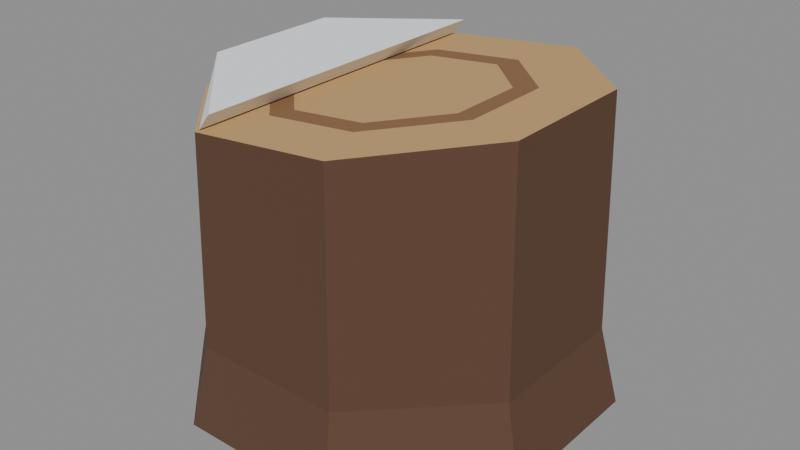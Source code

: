 # Source: stump.blend  (saved by Blender 5.0.119; exported with 4.5.12 LTS)
import bpy
from mathutils import Matrix  # noqa: F401  (used for matrix-valued properties, if any)

bpy.ops.wm.read_factory_settings(use_empty=True)
scene = bpy.context.scene
scene.name = 'Scene'

# ---- materials (node trees are filled in below, after node groups)
mat_bark = bpy.data.materials.new('bark')
mat_bark.diffuse_color = (0.1046, 0.04971, 0.02732, 1.0)
mat_bark.roughness = 0.9
mat_wood_light = bpy.data.materials.new('wood_light')
mat_wood_light.diffuse_color = (0.5711, 0.3564, 0.147, 1.0)
mat_wood_light.roughness = 0.9
mat_wood = bpy.data.materials.new('wood')
mat_wood.diffuse_color = (0.2582, 0.1301, 0.05613, 1.0)
mat_wood.roughness = 0.9
mat_snow = bpy.data.materials.new('snow')
mat_snow.diffuse_color = (0.8796, 0.9131, 0.956, 1.0)
mat_snow.roughness = 0.9

# ---- material node trees
mat_bark.use_nodes = True; mat_bark.node_tree.nodes.clear()
_N = mat_bark.node_tree.nodes; _L = mat_bark.node_tree.links
n0 = _N.new('ShaderNodeBsdfPrincipled'); n0.name = 'Principled BSDF'; n0.location = (-200, 100)
n0.inputs[0].default_value = (0.1046, 0.04971, 0.02732, 1.0)
n0.inputs[2].default_value = 0.9
n0.inputs[27].default_value = (0.0, 0.0, 0.0, 1.0)
n1 = _N.new('ShaderNodeOutputMaterial'); n1.name = 'Material Output'; n1.location = (200, 100)
_L.new(n0.outputs[0], n1.inputs[0])
n1.is_active_output = True
mat_wood_light.use_nodes = True; mat_wood_light.node_tree.nodes.clear()
_N = mat_wood_light.node_tree.nodes; _L = mat_wood_light.node_tree.links
n0 = _N.new('ShaderNodeBsdfPrincipled'); n0.name = 'Principled BSDF'; n0.location = (-200, 100)
n0.inputs[0].default_value = (0.5711, 0.3564, 0.147, 1.0)
n0.inputs[2].default_value = 0.9
n0.inputs[27].default_value = (0.0, 0.0, 0.0, 1.0)
n1 = _N.new('ShaderNodeOutputMaterial'); n1.name = 'Material Output'; n1.location = (200, 100)
_L.new(n0.outputs[0], n1.inputs[0])
n1.is_active_output = True
mat_wood.use_nodes = True; mat_wood.node_tree.nodes.clear()
_N = mat_wood.node_tree.nodes; _L = mat_wood.node_tree.links
n0 = _N.new('ShaderNodeBsdfPrincipled'); n0.name = 'Principled BSDF'; n0.location = (-200, 100)
n0.inputs[0].default_value = (0.2582, 0.1301, 0.05613, 1.0)
n0.inputs[2].default_value = 0.9
n0.inputs[27].default_value = (0.0, 0.0, 0.0, 1.0)
n1 = _N.new('ShaderNodeOutputMaterial'); n1.name = 'Material Output'; n1.location = (200, 100)
_L.new(n0.outputs[0], n1.inputs[0])
n1.is_active_output = True
mat_snow.use_nodes = True; mat_snow.node_tree.nodes.clear()
_N = mat_snow.node_tree.nodes; _L = mat_snow.node_tree.links
n0 = _N.new('ShaderNodeBsdfPrincipled'); n0.name = 'Principled BSDF'; n0.location = (-200, 100)
n0.inputs[0].default_value = (0.8796, 0.9131, 0.956, 1.0)
n0.inputs[2].default_value = 0.9
n0.inputs[27].default_value = (0.0, 0.0, 0.0, 1.0)
n1 = _N.new('ShaderNodeOutputMaterial'); n1.name = 'Material Output'; n1.location = (200, 100)
_L.new(n0.outputs[0], n1.inputs[0])
n1.is_active_output = True

# ---- meshes
me_stump = bpy.data.meshes.new('Stump')
me_stump.from_pydata([(0.3049, 0.1263, 0.0), (0.1263, 0.3049, 0.0), (-0.1263, 0.3049, 0.0), (-0.3049, 0.1263, 0.0), (-0.3049, -0.1263, 0.0), (-0.1263, -0.3049, 0.0), (0.1263, -0.3049, 0.0), (0.3049, -0.1263, 0.0), (0.2772, 0.1148, 0.12), (0.1148, 0.2772, 0.12), (-0.1148, 0.2772, 0.12), (-0.2772, 0.1148, 0.12), (-0.2772, -0.1148, 0.12), (-0.1148, -0.2772, 0.12), (0.1148, -0.2772, 0.12), (0.2772, -0.1148, 0.12), (0.2679, 0.111, 0.4777), (0.111, 0.2679, 0.4615), (-0.111, 0.2679, 0.4385), (-0.2679, 0.111, 0.4223), (-0.2679, -0.111, 0.4223), (-0.111, -0.2679, 0.4385), (0.111, -0.2679, 0.4615), (0.2679, -0.111, 0.4777), (0.1755, 0.07271, 0.4682), (0.07271, 0.1755, 0.4575), (-0.07271, 0.1755, 0.4425), (-0.1755, 0.07271, 0.4318), (-0.1755, -0.07271, 0.4318), (-0.07271, -0.1755, 0.4425), (0.07271, -0.1755, 0.4575), (0.1755, -0.07271, 0.4682), (0.1432, 0.05932, 0.4648), (0.05932, 0.1432, 0.4561), (-0.05932, 0.1432, 0.4439), (-0.1432, 0.05932, 0.4352), (-0.1432, -0.05932, 0.4352), (-0.05932, -0.1432, 0.4439), (0.05932, -0.1432, 0.4561), (0.1432, -0.05932, 0.4648), (-0.1088, 0.2626, 0.4405), (-0.2626, 0.1088, 0.4243), (-0.2626, -0.1088, 0.4243), (-0.1088, -0.2626, 0.4405), (-0.08876, 0.2626, 0.4655), (-0.2426, 0.1088, 0.4743), (-0.2426, -0.1088, 0.4743), (-0.08876, -0.2626, 0.4655)], [], [(0, 1, 9, 8), (1, 2, 10, 9), (2, 3, 11, 10), (3, 4, 12, 11), (4, 5, 13, 12), (5, 6, 14, 13), (6, 7, 15, 14), (7, 0, 8, 15), (8, 9, 17), (8, 17, 16), (9, 10, 18), (9, 18, 17), (10, 11, 19), (10, 19, 18), (11, 12, 20, 19), (12, 13, 20), (13, 21, 20), (13, 14, 21), (14, 22, 21), (14, 15, 22), (15, 23, 22), (15, 8, 16, 23), (16, 17, 25, 24), (17, 18, 26, 25), (18, 19, 27, 26), (19, 20, 28, 27), (20, 21, 29, 28), (21, 22, 30, 29), (22, 23, 31, 30), (23, 16, 24, 31), (24, 25, 33, 32), (25, 26, 34, 33), (26, 27, 35, 34), (27, 28, 36, 35), (28, 29, 37, 36), (29, 30, 38, 37), (30, 31, 39, 38), (31, 24, 32, 39), (32, 33, 34, 35, 36, 37, 38, 39), (40, 41, 45), (40, 45, 44), (41, 42, 46, 45), (42, 43, 46), (43, 47, 46), (47, 44, 40, 43), (44, 45, 46, 47)])
me_stump.polygons.foreach_set('material_index', [0, 0, 0, 0, 0, 0, 0, 0, 0, 0, 0, 0, 0, 0, 0, 0, 0, 0, 0, 0, 0, 0, 1, 1, 1, 1, 1, 1, 1, 1, 2, 2, 2, 2, 2, 2, 2, 2, 1, 3, 3, 3, 3, 3, 3, 3])
me_stump.materials.append(mat_bark)
me_stump.materials.append(mat_wood_light)
me_stump.materials.append(mat_wood)
me_stump.materials.append(mat_snow)
me_stump.update()

# ---- objects
ob_stump = bpy.data.objects.new('Stump', me_stump)

# ---- transforms, parenting, visibility, modifiers, constraints
ob_stump.location = (0.0, 0.0, 0.0)

# ---- collection membership
scene.collection.objects.link(ob_stump)

# ---- scene / render settings (as saved in the file)
scene.frame_start = 1; scene.frame_end = 250; scene.frame_set(1)
scene.render.engine = 'BLENDER_EEVEE_NEXT'
scene.render.bake_bias = 0.0
scene.render.bake_samples = 0
scene.cycles.sampling_pattern = 'TABULATED_SOBOL'
scene.eevee.use_volume_custom_range = False
bpy.context.view_layer.update()

# ---- added for rendering (the .blend has no active camera and no usable light): camera, sun + grey world if the file has none
cam_auto = bpy.data.cameras.new('AutoCamera')
cam_auto.lens = 50.0
cam_auto.sensor_width = 36.0
cam_auto.clip_end = 1000.0
ob_auto_camera = bpy.data.objects.new('AutoCamera', cam_auto)
scene.collection.objects.link(ob_auto_camera)
ob_auto_camera.location = (0.912099, -1.09452, 0.968537)
ob_auto_camera.rotation_euler = (1.09748, -7.21219e-08, 0.694738)
scene.camera = ob_auto_camera
light_auto_sun = bpy.data.lights.new('AutoSun', 'SUN')
light_auto_sun.energy = 3.0
light_auto_sun.angle = 0.0523599
ob_auto_sun = bpy.data.objects.new('AutoSun', light_auto_sun)
scene.collection.objects.link(ob_auto_sun)
ob_auto_sun.rotation_euler = (0.872665, 0.174533, 0.523599)
if scene.world is None:
    world_auto = bpy.data.worlds.new('AutoWorld')
    world_auto.color = (0.3, 0.3, 0.3)
    scene.world = world_auto
bpy.context.view_layer.update()
